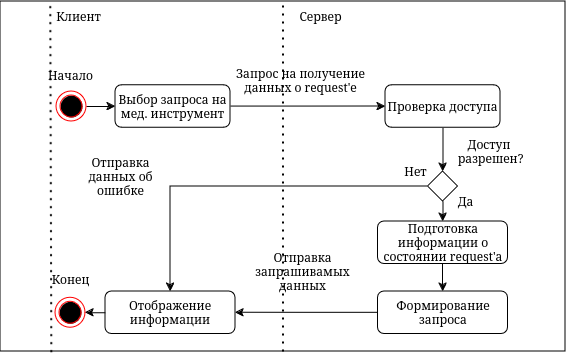

The diagram above was exported from draw.io. Its source (the exported page's mxGraphModel, read from the mxfile embedded in the PNG):
<mxGraphModel dx="1419" dy="657" grid="1" gridSize="10" guides="1" tooltips="1" connect="1" arrows="1" fold="1" page="1" pageScale="1" pageWidth="850" pageHeight="1100" math="0" shadow="0">
  <root>
    <mxCell id="0" />
    <mxCell id="1" parent="0" />
    <mxCell id="2" value="" style="rounded=0;whiteSpace=wrap;html=1;" vertex="1" parent="1">
      <mxGeometry x="395" y="1850" width="565" height="350" as="geometry" />
    </mxCell>
    <mxCell id="3" style="edgeStyle=orthogonalEdgeStyle;rounded=0;orthogonalLoop=1;jettySize=auto;html=1;exitX=1;exitY=0.5;exitDx=0;exitDy=0;entryX=0;entryY=0.5;entryDx=0;entryDy=0;" edge="1" source="4" target="9" parent="1">
      <mxGeometry relative="1" as="geometry" />
    </mxCell>
    <mxCell id="4" value="" style="ellipse;html=1;shape=endState;fillColor=#000000;strokeColor=#ff0000;" vertex="1" parent="1">
      <mxGeometry x="451" y="1940" width="30" height="30" as="geometry" />
    </mxCell>
    <mxCell id="5" value="" style="endArrow=none;dashed=1;html=1;dashPattern=1 3;strokeWidth=2;rounded=0;exitX=0.09;exitY=1.002;exitDx=0;exitDy=0;exitPerimeter=0;entryX=0.097;entryY=0.013;entryDx=0;entryDy=0;entryPerimeter=0;" edge="1" source="2" target="6" parent="1">
      <mxGeometry width="50" height="50" relative="1" as="geometry">
        <mxPoint x="390" y="1940" as="sourcePoint" />
        <mxPoint x="444" y="1847" as="targetPoint" />
      </mxGeometry>
    </mxCell>
    <mxCell id="6" value="Клиент" style="text;html=1;align=center;verticalAlign=middle;resizable=0;points=[];autosize=1;strokeColor=none;fillColor=none;" vertex="1" parent="1">
      <mxGeometry x="438" y="1850" width="70" height="30" as="geometry" />
    </mxCell>
    <mxCell id="7" value="Начало" style="text;html=1;align=center;verticalAlign=middle;resizable=0;points=[];autosize=1;strokeColor=none;fillColor=none;" vertex="1" parent="1">
      <mxGeometry x="430" y="1909" width="70" height="30" as="geometry" />
    </mxCell>
    <mxCell id="8" style="edgeStyle=orthogonalEdgeStyle;rounded=0;orthogonalLoop=1;jettySize=auto;html=1;entryX=0;entryY=0.5;entryDx=0;entryDy=0;" edge="1" source="9" target="11" parent="1">
      <mxGeometry relative="1" as="geometry" />
    </mxCell>
    <mxCell id="9" value="Выбор запроса на мед. инструмент" style="rounded=1;whiteSpace=wrap;html=1;" vertex="1" parent="1">
      <mxGeometry x="510" y="1933.75" width="115" height="42.5" as="geometry" />
    </mxCell>
    <mxCell id="10" style="edgeStyle=orthogonalEdgeStyle;rounded=0;orthogonalLoop=1;jettySize=auto;html=1;entryX=0.5;entryY=0;entryDx=0;entryDy=0;" edge="1" source="11" target="17" parent="1">
      <mxGeometry relative="1" as="geometry" />
    </mxCell>
    <mxCell id="11" value="Проверка доступа" style="rounded=1;whiteSpace=wrap;html=1;" vertex="1" parent="1">
      <mxGeometry x="780" y="1933.75" width="115" height="42.5" as="geometry" />
    </mxCell>
    <mxCell id="12" value="" style="endArrow=none;dashed=1;html=1;dashPattern=1 3;strokeWidth=2;rounded=0;exitX=0.5;exitY=1;exitDx=0;exitDy=0;entryX=0.5;entryY=0;entryDx=0;entryDy=0;" edge="1" source="2" target="2" parent="1">
      <mxGeometry width="50" height="50" relative="1" as="geometry">
        <mxPoint x="679" y="2218" as="sourcePoint" />
        <mxPoint x="678" y="1909" as="targetPoint" />
      </mxGeometry>
    </mxCell>
    <mxCell id="13" value="Сервер" style="text;html=1;align=center;verticalAlign=middle;resizable=0;points=[];autosize=1;strokeColor=none;fillColor=none;" vertex="1" parent="1">
      <mxGeometry x="680" y="1850" width="70" height="30" as="geometry" />
    </mxCell>
    <mxCell id="14" value="&lt;div&gt;Запрос на получение &lt;br&gt;&lt;/div&gt;&lt;div&gt;данных о request'е&lt;br&gt;&lt;/div&gt;" style="text;html=1;align=center;verticalAlign=middle;resizable=0;points=[];autosize=1;strokeColor=none;fillColor=none;" vertex="1" parent="1">
      <mxGeometry x="620" y="1909" width="150" height="40" as="geometry" />
    </mxCell>
    <mxCell id="15" style="edgeStyle=orthogonalEdgeStyle;rounded=0;orthogonalLoop=1;jettySize=auto;html=1;exitX=0.5;exitY=1;exitDx=0;exitDy=0;entryX=0.5;entryY=0;entryDx=0;entryDy=0;" edge="1" source="17" target="20" parent="1">
      <mxGeometry relative="1" as="geometry" />
    </mxCell>
    <mxCell id="16" style="edgeStyle=orthogonalEdgeStyle;rounded=0;orthogonalLoop=1;jettySize=auto;html=1;exitX=0;exitY=0.5;exitDx=0;exitDy=0;entryX=0.5;entryY=0;entryDx=0;entryDy=0;" edge="1" source="17" target="24" parent="1">
      <mxGeometry relative="1" as="geometry" />
    </mxCell>
    <mxCell id="17" value="" style="rhombus;whiteSpace=wrap;html=1;" vertex="1" parent="1">
      <mxGeometry x="822.5" y="2020" width="30" height="30" as="geometry" />
    </mxCell>
    <mxCell id="18" value="&lt;div&gt;Доступ&amp;nbsp;&lt;/div&gt;&lt;div&gt;разрешен?&lt;/div&gt;" style="text;html=1;align=center;verticalAlign=middle;resizable=0;points=[];autosize=1;strokeColor=none;fillColor=none;" vertex="1" parent="1">
      <mxGeometry x="840" y="1980" width="90" height="40" as="geometry" />
    </mxCell>
    <mxCell id="19" style="edgeStyle=orthogonalEdgeStyle;rounded=0;orthogonalLoop=1;jettySize=auto;html=1;entryX=0.5;entryY=0;entryDx=0;entryDy=0;" edge="1" source="20" target="22" parent="1">
      <mxGeometry relative="1" as="geometry" />
    </mxCell>
    <mxCell id="20" value="&lt;div&gt;Подготовка&lt;/div&gt;&lt;div&gt;информации о состоянии request'а&lt;br&gt;&lt;/div&gt;" style="rounded=1;whiteSpace=wrap;html=1;" vertex="1" parent="1">
      <mxGeometry x="772.5" y="2070" width="130" height="42.5" as="geometry" />
    </mxCell>
    <mxCell id="21" style="edgeStyle=orthogonalEdgeStyle;rounded=0;orthogonalLoop=1;jettySize=auto;html=1;entryX=1;entryY=0.5;entryDx=0;entryDy=0;" edge="1" source="22" target="24" parent="1">
      <mxGeometry relative="1" as="geometry" />
    </mxCell>
    <mxCell id="22" value="&lt;div&gt;Формирование&lt;/div&gt;&lt;div&gt;запроса&lt;br&gt;&lt;/div&gt;" style="rounded=1;whiteSpace=wrap;html=1;" vertex="1" parent="1">
      <mxGeometry x="772.5" y="2140" width="130" height="42.5" as="geometry" />
    </mxCell>
    <mxCell id="23" style="edgeStyle=orthogonalEdgeStyle;rounded=0;orthogonalLoop=1;jettySize=auto;html=1;exitX=0;exitY=0.5;exitDx=0;exitDy=0;entryX=1;entryY=0.5;entryDx=0;entryDy=0;" edge="1" source="24" target="29" parent="1">
      <mxGeometry relative="1" as="geometry" />
    </mxCell>
    <mxCell id="24" value="&lt;div&gt;Отображение &lt;br&gt;&lt;/div&gt;&lt;div&gt;информации&lt;br&gt;&lt;/div&gt;" style="rounded=1;whiteSpace=wrap;html=1;" vertex="1" parent="1">
      <mxGeometry x="500" y="2140" width="130" height="42.5" as="geometry" />
    </mxCell>
    <mxCell id="25" value="Да" style="text;html=1;align=center;verticalAlign=middle;resizable=0;points=[];autosize=1;strokeColor=none;fillColor=none;" vertex="1" parent="1">
      <mxGeometry x="840" y="2035" width="40" height="30" as="geometry" />
    </mxCell>
    <mxCell id="26" value="&lt;div&gt;Отправка &lt;br&gt;&lt;/div&gt;&lt;div&gt;запрашивамых&lt;/div&gt;&lt;div&gt;данных&lt;br&gt;&lt;/div&gt;" style="text;html=1;align=center;verticalAlign=middle;resizable=0;points=[];autosize=1;strokeColor=none;fillColor=none;" vertex="1" parent="1">
      <mxGeometry x="637" y="2090" width="120" height="60" as="geometry" />
    </mxCell>
    <mxCell id="27" value="&lt;div&gt;Отправка&lt;/div&gt;&lt;div&gt;данных об&lt;/div&gt;&lt;div&gt;ошибке&lt;br&gt;&lt;/div&gt;" style="text;html=1;align=center;verticalAlign=middle;resizable=0;points=[];autosize=1;strokeColor=none;fillColor=none;" vertex="1" parent="1">
      <mxGeometry x="470" y="1995" width="90" height="60" as="geometry" />
    </mxCell>
    <mxCell id="28" value="Нет" style="text;html=1;align=center;verticalAlign=middle;resizable=0;points=[];autosize=1;strokeColor=none;fillColor=none;" vertex="1" parent="1">
      <mxGeometry x="785" y="2005" width="50" height="30" as="geometry" />
    </mxCell>
    <mxCell id="29" value="" style="ellipse;html=1;shape=endState;fillColor=#000000;strokeColor=#ff0000;" vertex="1" parent="1">
      <mxGeometry x="450" y="2146.25" width="30" height="30" as="geometry" />
    </mxCell>
    <mxCell id="30" value="Конец" style="text;html=1;align=center;verticalAlign=middle;resizable=0;points=[];autosize=1;strokeColor=none;fillColor=none;" vertex="1" parent="1">
      <mxGeometry x="435" y="2112.5" width="60" height="30" as="geometry" />
    </mxCell>
  </root>
</mxGraphModel>